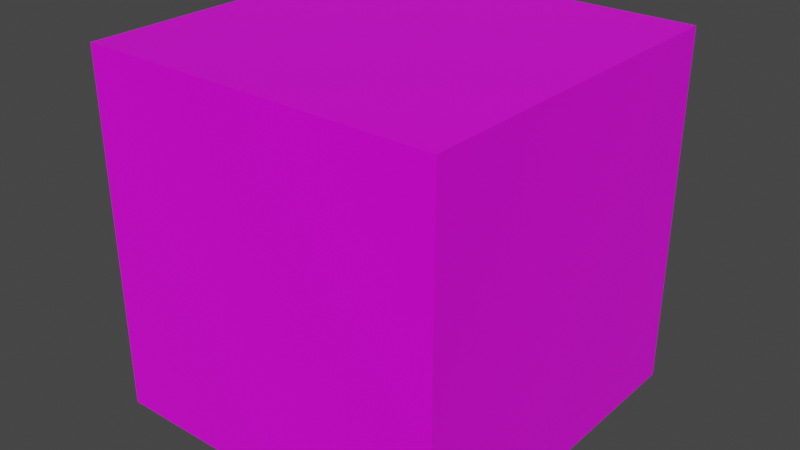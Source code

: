 # Source: cube.blend  (saved by Blender 3.0.42; exported with 4.5.12 LTS)
import bpy
from mathutils import Matrix  # noqa: F401  (used for matrix-valued properties, if any)

bpy.ops.wm.read_factory_settings(use_empty=True)
scene = bpy.context.scene
scene.name = 'Scene'

# ---- collections
col_collection = bpy.data.collections.new('Collection'); scene.collection.children.link(col_collection)

# ---- images (referenced by path relative to the original .blend; pixels are not part of the script)
import os
ASSET_DIR = os.environ.get("B2B_ASSET_DIR", "")  # directory of the original .blend (textures are referenced by path, not embedded)
HERE = os.path.dirname(os.path.abspath(__file__))  # packed textures are extracted next to this script under _unpacked/

def load_image(name, relpath, width, height, colorspace="sRGB"):
    """Load a texture the original file referenced (path relative to the .blend, or extracted next to this script)."""
    p = next((c for c in (os.path.join(HERE, relpath), os.path.join(ASSET_DIR, relpath)) if relpath and os.path.exists(c)), "")
    if p:
        img = bpy.data.images.load(p, check_existing=True)
        img.name = name
    else:  # same state as the original file: an image datablock whose file is absent (Cycles renders it pink)
        img = bpy.data.images.new(name, width, height)
        img.source = "FILE"
        img.filepath = "//" + (relpath or name)
    img.colorspace_settings.name = colorspace
    return img
img_proto_wall_gray_png = load_image('proto_wall_gray.png', 'proto_wall_gray.png', 1024, 1024, 'sRGB')

# ---- materials (node trees are filled in below, after node groups)
mat_material = bpy.data.materials.new('Material')
mat_material.alpha_threshold = 0.0
mat_material.use_transparent_shadow = False
mat_material.line_color = (0.0, 0.0, 0.0, 1.0)

# ---- material node trees
mat_material.use_nodes = True; mat_material.node_tree.nodes.clear()
_N = mat_material.node_tree.nodes; _L = mat_material.node_tree.links
n0 = _N.new('ShaderNodeOutputMaterial'); n0.name = 'Material Output'; n0.location = (300, 300)
n1 = _N.new('ShaderNodeBsdfPrincipled'); n1.name = 'Principled BSDF'; n1.location = (10, 300)
n1.distribution = 'GGX'
n1.subsurface_method = 'RANDOM_WALK_SKIN'
n1.inputs[2].default_value = 0.4
n1.inputs[3].default_value = 1.45
n1.inputs[27].default_value = (0.0, 0.0, 0.0, 1.0)
n1.inputs[28].default_value = 1.0
n2 = _N.new('ShaderNodeTexImage'); n2.name = 'Image Texture'; n2.location = (-418, 237)
n2.image = img_proto_wall_gray_png
_L.new(n1.outputs[0], n0.inputs[0])
_L.new(n2.outputs[0], n1.inputs[0])
n0.is_active_output = True

# ---- world
world_world = bpy.data.worlds.new('World'); scene.world = world_world
world_world.use_nodes = True; world_world.node_tree.nodes.clear()
_N = world_world.node_tree.nodes; _L = world_world.node_tree.links
n0 = _N.new('ShaderNodeOutputWorld'); n0.name = 'World Output'; n0.location = (300, 300)
n1 = _N.new('ShaderNodeBackground'); n1.name = 'Background'; n1.location = (10, 300)
n1.inputs[0].default_value = (0.05088, 0.05088, 0.05088, 1.0)
_L.new(n1.outputs[0], n0.inputs[0])
n0.is_active_output = True
world_world.color = (0.05088, 0.05088, 0.05088)
world_world.use_sun_shadow = False
world_world.sun_shadow_jitter_overblur = 0.0

# ---- meshes
me_cube = bpy.data.meshes.new('Cube')
me_cube.from_pydata([(1.0, 1.0, 1.0), (1.0, 1.0, -1.0), (1.0, -1.0, 1.0), (1.0, -1.0, -1.0), (-1.0, 1.0, 1.0), (-1.0, 1.0, -1.0), (-1.0, -1.0, 1.0), (-1.0, -1.0, -1.0)], [], [(0, 4, 6, 2), (3, 2, 6, 7), (7, 6, 4, 5), (5, 1, 3, 7), (1, 0, 2, 3), (5, 4, 0, 1)])
_uv = me_cube.uv_layers.new(name='UVMap')
_uv.uv.foreach_set('vector', [0.0, 0.0, 1.0, 0.0, 1.0, 1.0, 0.0, 1.0, 0.0, 0.0, 1.0, 0.0, 1.0, 1.0, 0.0, 1.0, 0.0, 0.0, 1.0, 0.0, 1.0, 1.0, 0.0, 1.0, 0.0, 0.0, 1.0, 0.0, 1.0, 1.0, 0.0, 1.0, 0.0, 0.0, 1.0, 0.0, 1.0, 1.0, 0.0, 1.0, 0.0, 0.0, 1.0, 0.0, 1.0, 1.0, 0.0, 1.0])
me_cube.materials.append(mat_material)
me_cube.use_remesh_preserve_volume = False
me_cube.use_remesh_preserve_attributes = False
me_cube.use_mirror_vertex_groups = False
me_cube.update()

# ---- objects
ob_cube = bpy.data.objects.new('Cube', me_cube)

# ---- transforms, parenting, visibility, modifiers, constraints
ob_cube.location = (0.0, 0.0, 0.0)
ob_cube.lock_rotations_4d = False
ob_cube.empty_display_type = 'ARROWS'
ob_cube.lineart.crease_threshold = 0.0

# ---- collection membership
col_collection.objects.link(ob_cube)

# ---- scene / render settings (as saved in the file)
scene.frame_start = 1; scene.frame_end = 250; scene.frame_set(1)
scene.render.engine = 'BLENDER_EEVEE_NEXT'
scene.cycles.sampling_pattern = 'TABULATED_SOBOL'
scene.cycles.use_light_tree = False
scene.view_settings.view_transform = 'Filmic'
bpy.context.view_layer.update()

# ---- added for rendering (the .blend has no active camera and no usable light): camera, sun
cam_auto = bpy.data.cameras.new('AutoCamera')
cam_auto.lens = 50.0
cam_auto.sensor_width = 36.0
cam_auto.clip_end = 1000.0
ob_auto_camera = bpy.data.objects.new('AutoCamera', cam_auto)
scene.collection.objects.link(ob_auto_camera)
ob_auto_camera.location = (3.20507, -3.84609, 2.56406)
ob_auto_camera.rotation_euler = (1.09748, -7.21219e-08, 0.694738)
scene.camera = ob_auto_camera
light_auto_sun = bpy.data.lights.new('AutoSun', 'SUN')
light_auto_sun.energy = 3.0
light_auto_sun.angle = 0.0523599
ob_auto_sun = bpy.data.objects.new('AutoSun', light_auto_sun)
scene.collection.objects.link(ob_auto_sun)
ob_auto_sun.rotation_euler = (0.872665, 0.174533, 0.523599)
bpy.context.view_layer.update()
